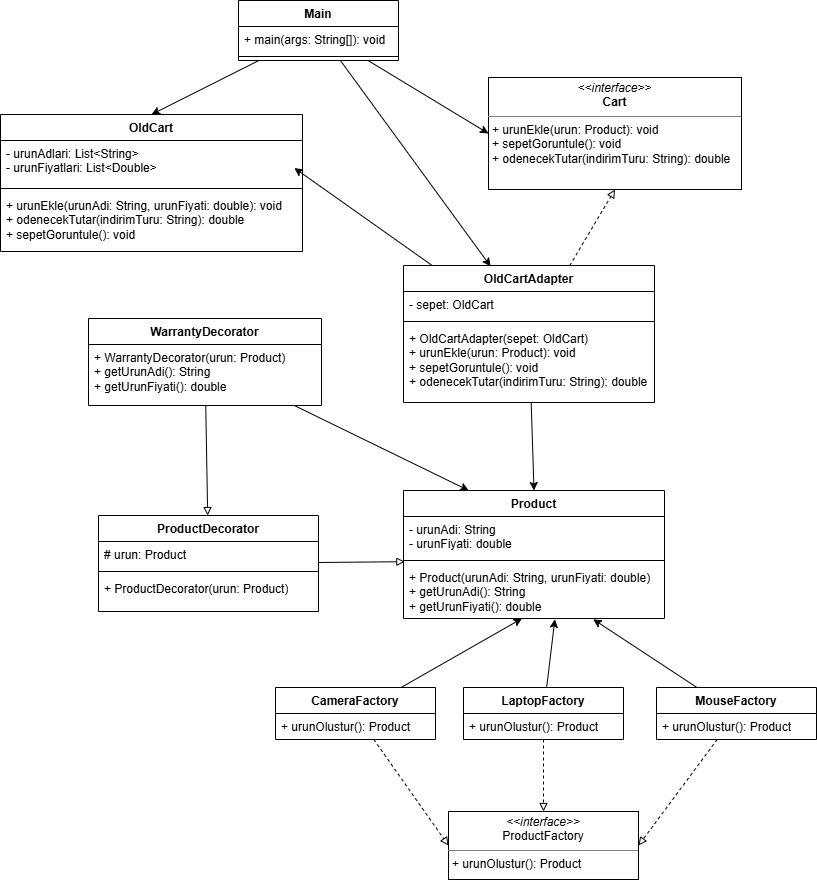

The diagram above was exported from draw.io. Its source (the exported page's mxGraphModel, read from the mxfile embedded in the PNG):
<mxGraphModel dx="1430" dy="1458" grid="0" gridSize="10" guides="1" tooltips="1" connect="1" arrows="1" fold="1" page="0" pageScale="1" pageWidth="827" pageHeight="1169" math="0" shadow="0">
  <root>
    <mxCell id="GRo72bPw2mMUMW6bkho3-0" />
    <mxCell id="GRo72bPw2mMUMW6bkho3-1" parent="GRo72bPw2mMUMW6bkho3-0" />
    <mxCell id="A4-zGrAQGLabfTqt7Rdu-59" edge="1" parent="GRo72bPw2mMUMW6bkho3-1" source="A4-zGrAQGLabfTqt7Rdu-0" style="rounded=0;orthogonalLoop=1;jettySize=auto;html=1;entryX=0;entryY=0.5;entryDx=0;entryDy=0;labelBackgroundColor=none;fontColor=default;" target="A4-zGrAQGLabfTqt7Rdu-4">
      <mxGeometry relative="1" as="geometry" />
    </mxCell>
    <mxCell id="A4-zGrAQGLabfTqt7Rdu-61" edge="1" parent="GRo72bPw2mMUMW6bkho3-1" source="A4-zGrAQGLabfTqt7Rdu-0" style="rounded=0;orthogonalLoop=1;jettySize=auto;html=1;entryX=0.5;entryY=0;entryDx=0;entryDy=0;labelBackgroundColor=none;fontColor=default;" target="A4-zGrAQGLabfTqt7Rdu-9">
      <mxGeometry relative="1" as="geometry" />
    </mxCell>
    <mxCell id="A4-zGrAQGLabfTqt7Rdu-0" parent="GRo72bPw2mMUMW6bkho3-1" style="swimlane;fontStyle=1;align=center;verticalAlign=top;childLayout=stackLayout;horizontal=1;startSize=26;horizontalStack=0;resizeParent=1;resizeParentMax=0;resizeLast=0;collapsible=1;marginBottom=0;whiteSpace=wrap;html=1;rounded=0;labelBackgroundColor=none;" value="Main" vertex="1">
      <mxGeometry height="60" width="160" x="-107" y="-410" as="geometry" />
    </mxCell>
    <mxCell id="A4-zGrAQGLabfTqt7Rdu-1" parent="A4-zGrAQGLabfTqt7Rdu-0" style="text;strokeColor=none;fillColor=none;align=left;verticalAlign=top;spacingLeft=4;spacingRight=4;overflow=hidden;rotatable=0;points=[[0,0.5],[1,0.5]];portConstraint=eastwest;whiteSpace=wrap;html=1;rounded=0;labelBackgroundColor=none;" value="+ main(args: String[]): void" vertex="1">
      <mxGeometry height="26" width="160" y="26" as="geometry" />
    </mxCell>
    <mxCell id="A4-zGrAQGLabfTqt7Rdu-2" parent="A4-zGrAQGLabfTqt7Rdu-0" style="line;strokeWidth=1;fillColor=none;align=left;verticalAlign=middle;spacingTop=-1;spacingLeft=3;spacingRight=3;rotatable=0;labelPosition=right;points=[];portConstraint=eastwest;rounded=0;labelBackgroundColor=none;" value="" vertex="1">
      <mxGeometry height="8" width="160" y="52" as="geometry" />
    </mxCell>
    <mxCell id="A4-zGrAQGLabfTqt7Rdu-4" parent="GRo72bPw2mMUMW6bkho3-1" style="verticalAlign=top;align=left;overflow=fill;html=1;whiteSpace=wrap;rounded=0;labelBackgroundColor=none;" value="&lt;p style=&quot;margin:0px;margin-top:4px;text-align:center;&quot;&gt;&lt;i&gt;&amp;lt;&amp;lt;interface&amp;gt;&amp;gt;&lt;/i&gt;&lt;br&gt;&lt;b&gt;Cart&lt;/b&gt;&lt;/p&gt;&lt;hr size=&quot;1&quot; style=&quot;border-style:solid;&quot;&gt;&lt;p style=&quot;margin:0px;margin-left:4px;&quot;&gt;+ urunEkle(urun: Product): void&lt;br&gt;+ sepetGoruntule(): void&lt;br&gt;+ odenecekTutar(indirimTuru: String): double&lt;/p&gt;&lt;p style=&quot;margin:0px;margin-left:4px;&quot;&gt;&lt;br&gt;&lt;/p&gt;" vertex="1">
      <mxGeometry height="112" width="253" x="143" y="-333" as="geometry" />
    </mxCell>
    <mxCell id="A4-zGrAQGLabfTqt7Rdu-48" edge="1" parent="GRo72bPw2mMUMW6bkho3-1" source="A4-zGrAQGLabfTqt7Rdu-5" style="rounded=0;orthogonalLoop=1;jettySize=auto;html=1;entryX=0.5;entryY=1;entryDx=0;entryDy=0;dashed=1;endArrow=block;endFill=0;labelBackgroundColor=none;fontColor=default;" target="A4-zGrAQGLabfTqt7Rdu-4">
      <mxGeometry relative="1" as="geometry" />
    </mxCell>
    <mxCell id="A4-zGrAQGLabfTqt7Rdu-50" edge="1" parent="GRo72bPw2mMUMW6bkho3-1" source="A4-zGrAQGLabfTqt7Rdu-5" style="rounded=0;orthogonalLoop=1;jettySize=auto;html=1;entryX=0.5;entryY=0;entryDx=0;entryDy=0;labelBackgroundColor=none;fontColor=default;" target="A4-zGrAQGLabfTqt7Rdu-13">
      <mxGeometry relative="1" as="geometry" />
    </mxCell>
    <mxCell id="A4-zGrAQGLabfTqt7Rdu-5" parent="GRo72bPw2mMUMW6bkho3-1" style="swimlane;fontStyle=1;align=center;verticalAlign=top;childLayout=stackLayout;horizontal=1;startSize=26;horizontalStack=0;resizeParent=1;resizeParentMax=0;resizeLast=0;collapsible=1;marginBottom=0;whiteSpace=wrap;html=1;rounded=0;labelBackgroundColor=none;" value="OldCartAdapter" vertex="1">
      <mxGeometry height="137" width="251" x="58" y="-145" as="geometry" />
    </mxCell>
    <mxCell id="A4-zGrAQGLabfTqt7Rdu-6" parent="A4-zGrAQGLabfTqt7Rdu-5" style="text;strokeColor=none;fillColor=none;align=left;verticalAlign=top;spacingLeft=4;spacingRight=4;overflow=hidden;rotatable=0;points=[[0,0.5],[1,0.5]];portConstraint=eastwest;whiteSpace=wrap;html=1;rounded=0;labelBackgroundColor=none;" value="- sepet: OldCart" vertex="1">
      <mxGeometry height="26" width="251" y="26" as="geometry" />
    </mxCell>
    <mxCell id="A4-zGrAQGLabfTqt7Rdu-7" parent="A4-zGrAQGLabfTqt7Rdu-5" style="line;strokeWidth=1;fillColor=none;align=left;verticalAlign=middle;spacingTop=-1;spacingLeft=3;spacingRight=3;rotatable=0;labelPosition=right;points=[];portConstraint=eastwest;rounded=0;labelBackgroundColor=none;" value="" vertex="1">
      <mxGeometry height="8" width="251" y="52" as="geometry" />
    </mxCell>
    <mxCell id="A4-zGrAQGLabfTqt7Rdu-8" parent="A4-zGrAQGLabfTqt7Rdu-5" style="text;strokeColor=none;fillColor=none;align=left;verticalAlign=top;spacingLeft=4;spacingRight=4;overflow=hidden;rotatable=0;points=[[0,0.5],[1,0.5]];portConstraint=eastwest;whiteSpace=wrap;html=1;rounded=0;labelBackgroundColor=none;" value="+ OldCartAdapter(sepet: OldCart)&lt;br&gt;+ urunEkle(urun: Product): void&lt;br&gt;+ sepetGoruntule(): void&lt;br&gt;+ odenecekTutar(indirimTuru: String): double" vertex="1">
      <mxGeometry height="77" width="251" y="60" as="geometry" />
    </mxCell>
    <mxCell id="A4-zGrAQGLabfTqt7Rdu-9" parent="GRo72bPw2mMUMW6bkho3-1" style="swimlane;fontStyle=1;align=center;verticalAlign=top;childLayout=stackLayout;horizontal=1;startSize=26;horizontalStack=0;resizeParent=1;resizeParentMax=0;resizeLast=0;collapsible=1;marginBottom=0;whiteSpace=wrap;html=1;rounded=0;labelBackgroundColor=none;" value="OldCart" vertex="1">
      <mxGeometry height="137" width="302" x="-345" y="-296" as="geometry" />
    </mxCell>
    <mxCell id="A4-zGrAQGLabfTqt7Rdu-10" parent="A4-zGrAQGLabfTqt7Rdu-9" style="text;strokeColor=none;fillColor=none;align=left;verticalAlign=top;spacingLeft=4;spacingRight=4;overflow=hidden;rotatable=0;points=[[0,0.5],[1,0.5]];portConstraint=eastwest;whiteSpace=wrap;html=1;rounded=0;labelBackgroundColor=none;" value="- urunAdlari: List&amp;lt;String&amp;gt;&lt;br&gt;- urunFiyatlari: List&amp;lt;Double&amp;gt;" vertex="1">
      <mxGeometry height="44" width="302" y="26" as="geometry" />
    </mxCell>
    <mxCell id="A4-zGrAQGLabfTqt7Rdu-11" parent="A4-zGrAQGLabfTqt7Rdu-9" style="line;strokeWidth=1;fillColor=none;align=left;verticalAlign=middle;spacingTop=-1;spacingLeft=3;spacingRight=3;rotatable=0;labelPosition=right;points=[];portConstraint=eastwest;rounded=0;labelBackgroundColor=none;" value="" vertex="1">
      <mxGeometry height="8" width="302" y="70" as="geometry" />
    </mxCell>
    <mxCell id="A4-zGrAQGLabfTqt7Rdu-12" parent="A4-zGrAQGLabfTqt7Rdu-9" style="text;strokeColor=none;fillColor=none;align=left;verticalAlign=top;spacingLeft=4;spacingRight=4;overflow=hidden;rotatable=0;points=[[0,0.5],[1,0.5]];portConstraint=eastwest;whiteSpace=wrap;html=1;rounded=0;labelBackgroundColor=none;" value="+ urunEkle(urunAdi: String, urunFiyati: double): void&lt;br&gt;+ odenecekTutar(indirimTuru: String): double&lt;br&gt;+ sepetGoruntule(): void" vertex="1">
      <mxGeometry height="59" width="302" y="78" as="geometry" />
    </mxCell>
    <mxCell id="A4-zGrAQGLabfTqt7Rdu-13" parent="GRo72bPw2mMUMW6bkho3-1" style="swimlane;fontStyle=1;align=center;verticalAlign=top;childLayout=stackLayout;horizontal=1;startSize=26;horizontalStack=0;resizeParent=1;resizeParentMax=0;resizeLast=0;collapsible=1;marginBottom=0;whiteSpace=wrap;html=1;rounded=0;labelBackgroundColor=none;" value="Product" vertex="1">
      <mxGeometry height="128" width="261" x="58" y="80" as="geometry" />
    </mxCell>
    <mxCell id="A4-zGrAQGLabfTqt7Rdu-14" parent="A4-zGrAQGLabfTqt7Rdu-13" style="text;strokeColor=none;fillColor=none;align=left;verticalAlign=top;spacingLeft=4;spacingRight=4;overflow=hidden;rotatable=0;points=[[0,0.5],[1,0.5]];portConstraint=eastwest;whiteSpace=wrap;html=1;rounded=0;labelBackgroundColor=none;" value="- urunAdi: String&lt;br&gt;- urunFiyati: double" vertex="1">
      <mxGeometry height="40" width="261" y="26" as="geometry" />
    </mxCell>
    <mxCell id="A4-zGrAQGLabfTqt7Rdu-15" parent="A4-zGrAQGLabfTqt7Rdu-13" style="line;strokeWidth=1;fillColor=none;align=left;verticalAlign=middle;spacingTop=-1;spacingLeft=3;spacingRight=3;rotatable=0;labelPosition=right;points=[];portConstraint=eastwest;rounded=0;labelBackgroundColor=none;" value="" vertex="1">
      <mxGeometry height="8" width="261" y="66" as="geometry" />
    </mxCell>
    <mxCell id="A4-zGrAQGLabfTqt7Rdu-16" parent="A4-zGrAQGLabfTqt7Rdu-13" style="text;strokeColor=none;fillColor=none;align=left;verticalAlign=top;spacingLeft=4;spacingRight=4;overflow=hidden;rotatable=0;points=[[0,0.5],[1,0.5]];portConstraint=eastwest;whiteSpace=wrap;html=1;rounded=0;labelBackgroundColor=none;" value="+ Product(urunAdi: String, urunFiyati: double)&lt;br&gt;+ getUrunAdi(): String&lt;br&gt;+ getUrunFiyati(): double" vertex="1">
      <mxGeometry height="54" width="261" y="74" as="geometry" />
    </mxCell>
    <mxCell id="A4-zGrAQGLabfTqt7Rdu-17" parent="GRo72bPw2mMUMW6bkho3-1" style="swimlane;fontStyle=1;align=center;verticalAlign=top;childLayout=stackLayout;horizontal=1;startSize=26;horizontalStack=0;resizeParent=1;resizeParentMax=0;resizeLast=0;collapsible=1;marginBottom=0;whiteSpace=wrap;html=1;rounded=0;labelBackgroundColor=none;" value="ProductDecorator" vertex="1">
      <mxGeometry height="96" width="220" x="-247" y="105" as="geometry" />
    </mxCell>
    <mxCell id="A4-zGrAQGLabfTqt7Rdu-18" parent="A4-zGrAQGLabfTqt7Rdu-17" style="text;strokeColor=none;fillColor=none;align=left;verticalAlign=top;spacingLeft=4;spacingRight=4;overflow=hidden;rotatable=0;points=[[0,0.5],[1,0.5]];portConstraint=eastwest;whiteSpace=wrap;html=1;rounded=0;labelBackgroundColor=none;" value="# urun: Product" vertex="1">
      <mxGeometry height="26" width="220" y="26" as="geometry" />
    </mxCell>
    <mxCell id="A4-zGrAQGLabfTqt7Rdu-19" parent="A4-zGrAQGLabfTqt7Rdu-17" style="line;strokeWidth=1;fillColor=none;align=left;verticalAlign=middle;spacingTop=-1;spacingLeft=3;spacingRight=3;rotatable=0;labelPosition=right;points=[];portConstraint=eastwest;rounded=0;labelBackgroundColor=none;" value="" vertex="1">
      <mxGeometry height="8" width="220" y="52" as="geometry" />
    </mxCell>
    <mxCell id="A4-zGrAQGLabfTqt7Rdu-20" parent="A4-zGrAQGLabfTqt7Rdu-17" style="text;strokeColor=none;fillColor=none;align=left;verticalAlign=top;spacingLeft=4;spacingRight=4;overflow=hidden;rotatable=0;points=[[0,0.5],[1,0.5]];portConstraint=eastwest;whiteSpace=wrap;html=1;rounded=0;labelBackgroundColor=none;" value="+ ProductDecorator(urun: Product)" vertex="1">
      <mxGeometry height="36" width="220" y="60" as="geometry" />
    </mxCell>
    <mxCell id="A4-zGrAQGLabfTqt7Rdu-58" edge="1" parent="GRo72bPw2mMUMW6bkho3-1" source="A4-zGrAQGLabfTqt7Rdu-21" style="rounded=0;orthogonalLoop=1;jettySize=auto;html=1;entryX=0.25;entryY=0;entryDx=0;entryDy=0;labelBackgroundColor=none;fontColor=default;" target="A4-zGrAQGLabfTqt7Rdu-13">
      <mxGeometry relative="1" as="geometry" />
    </mxCell>
    <mxCell id="j6KZ9Qn86xA5R9C0T9Fj-3" edge="1" parent="GRo72bPw2mMUMW6bkho3-1" source="A4-zGrAQGLabfTqt7Rdu-21" style="rounded=0;orthogonalLoop=1;jettySize=auto;html=1;endArrow=block;endFill=0;labelBackgroundColor=none;fontColor=default;" target="A4-zGrAQGLabfTqt7Rdu-17">
      <mxGeometry relative="1" as="geometry" />
    </mxCell>
    <mxCell id="A4-zGrAQGLabfTqt7Rdu-21" parent="GRo72bPw2mMUMW6bkho3-1" style="swimlane;fontStyle=1;align=center;verticalAlign=top;childLayout=stackLayout;horizontal=1;startSize=26;horizontalStack=0;resizeParent=1;resizeParentMax=0;resizeLast=0;collapsible=1;marginBottom=0;whiteSpace=wrap;html=1;rounded=0;labelBackgroundColor=none;" value="WarrantyDecorator" vertex="1">
      <mxGeometry height="87" width="233" x="-257" y="-92" as="geometry" />
    </mxCell>
    <mxCell id="A4-zGrAQGLabfTqt7Rdu-22" parent="A4-zGrAQGLabfTqt7Rdu-21" style="text;strokeColor=none;fillColor=none;align=left;verticalAlign=top;spacingLeft=4;spacingRight=4;overflow=hidden;rotatable=0;points=[[0,0.5],[1,0.5]];portConstraint=eastwest;whiteSpace=wrap;html=1;rounded=0;labelBackgroundColor=none;" value="+ WarrantyDecorator(urun: Product)&lt;br&gt;+ getUrunAdi(): String&lt;br&gt;+ getUrunFiyati(): double" vertex="1">
      <mxGeometry height="61" width="233" y="26" as="geometry" />
    </mxCell>
    <mxCell id="A4-zGrAQGLabfTqt7Rdu-25" parent="GRo72bPw2mMUMW6bkho3-1" style="verticalAlign=top;align=left;overflow=fill;html=1;whiteSpace=wrap;rounded=0;labelBackgroundColor=none;" value="&lt;p style=&quot;margin:0px;margin-top:4px;text-align:center;&quot;&gt;&lt;i&gt;&amp;lt;&amp;lt;interface&amp;gt;&amp;gt;&lt;/i&gt;&lt;br&gt;ProductFactory&lt;/p&gt;&lt;hr size=&quot;1&quot; style=&quot;border-style:solid;&quot;&gt;&lt;p style=&quot;margin:0px;margin-left:4px;&quot;&gt;+ urunOlustur(): Product&lt;/p&gt;&lt;p style=&quot;margin:0px;margin-left:4px;&quot;&gt;&lt;br&gt;&lt;/p&gt;" vertex="1">
      <mxGeometry height="68" width="190" x="103" y="401" as="geometry" />
    </mxCell>
    <mxCell id="j6KZ9Qn86xA5R9C0T9Fj-1" edge="1" parent="GRo72bPw2mMUMW6bkho3-1" source="A4-zGrAQGLabfTqt7Rdu-26" style="rounded=0;orthogonalLoop=1;jettySize=auto;html=1;entryX=0.5;entryY=0;entryDx=0;entryDy=0;dashed=1;endArrow=block;endFill=0;labelBackgroundColor=none;fontColor=default;" target="A4-zGrAQGLabfTqt7Rdu-25">
      <mxGeometry relative="1" as="geometry" />
    </mxCell>
    <mxCell id="A4-zGrAQGLabfTqt7Rdu-26" parent="GRo72bPw2mMUMW6bkho3-1" style="swimlane;fontStyle=1;align=center;verticalAlign=top;childLayout=stackLayout;horizontal=1;startSize=26;horizontalStack=0;resizeParent=1;resizeParentMax=0;resizeLast=0;collapsible=1;marginBottom=0;whiteSpace=wrap;html=1;rounded=0;labelBackgroundColor=none;" value="LaptopFactory" vertex="1">
      <mxGeometry height="52" width="160" x="118" y="277" as="geometry" />
    </mxCell>
    <mxCell id="A4-zGrAQGLabfTqt7Rdu-27" parent="A4-zGrAQGLabfTqt7Rdu-26" style="text;strokeColor=none;fillColor=none;align=left;verticalAlign=top;spacingLeft=4;spacingRight=4;overflow=hidden;rotatable=0;points=[[0,0.5],[1,0.5]];portConstraint=eastwest;whiteSpace=wrap;html=1;rounded=0;labelBackgroundColor=none;" value="+ urunOlustur(): Product" vertex="1">
      <mxGeometry height="26" width="160" y="26" as="geometry" />
    </mxCell>
    <mxCell id="A4-zGrAQGLabfTqt7Rdu-44" edge="1" parent="GRo72bPw2mMUMW6bkho3-1" source="A4-zGrAQGLabfTqt7Rdu-30" style="rounded=0;orthogonalLoop=1;jettySize=auto;html=1;entryX=0;entryY=0.5;entryDx=0;entryDy=0;dashed=1;endArrow=block;endFill=0;labelBackgroundColor=none;fontColor=default;" target="A4-zGrAQGLabfTqt7Rdu-25">
      <mxGeometry relative="1" as="geometry" />
    </mxCell>
    <mxCell id="A4-zGrAQGLabfTqt7Rdu-30" parent="GRo72bPw2mMUMW6bkho3-1" style="swimlane;fontStyle=1;align=center;verticalAlign=top;childLayout=stackLayout;horizontal=1;startSize=26;horizontalStack=0;resizeParent=1;resizeParentMax=0;resizeLast=0;collapsible=1;marginBottom=0;whiteSpace=wrap;html=1;rounded=0;labelBackgroundColor=none;" value="CameraFactory" vertex="1">
      <mxGeometry height="52" width="160" x="-70" y="277" as="geometry" />
    </mxCell>
    <mxCell id="A4-zGrAQGLabfTqt7Rdu-31" parent="A4-zGrAQGLabfTqt7Rdu-30" style="text;strokeColor=none;fillColor=none;align=left;verticalAlign=top;spacingLeft=4;spacingRight=4;overflow=hidden;rotatable=0;points=[[0,0.5],[1,0.5]];portConstraint=eastwest;whiteSpace=wrap;html=1;rounded=0;labelBackgroundColor=none;" value="+ urunOlustur(): Product" vertex="1">
      <mxGeometry height="26" width="160" y="26" as="geometry" />
    </mxCell>
    <mxCell id="A4-zGrAQGLabfTqt7Rdu-43" edge="1" parent="GRo72bPw2mMUMW6bkho3-1" source="A4-zGrAQGLabfTqt7Rdu-34" style="rounded=0;orthogonalLoop=1;jettySize=auto;html=1;entryX=1;entryY=0.5;entryDx=0;entryDy=0;dashed=1;endArrow=block;endFill=0;labelBackgroundColor=none;fontColor=default;" target="A4-zGrAQGLabfTqt7Rdu-25">
      <mxGeometry relative="1" as="geometry" />
    </mxCell>
    <mxCell id="A4-zGrAQGLabfTqt7Rdu-34" parent="GRo72bPw2mMUMW6bkho3-1" style="swimlane;fontStyle=1;align=center;verticalAlign=top;childLayout=stackLayout;horizontal=1;startSize=26;horizontalStack=0;resizeParent=1;resizeParentMax=0;resizeLast=0;collapsible=1;marginBottom=0;whiteSpace=wrap;html=1;rounded=0;labelBackgroundColor=none;" value="MouseFactory" vertex="1">
      <mxGeometry height="52" width="160" x="311" y="277" as="geometry">
        <mxRectangle height="26" width="111" x="200" y="780" as="alternateBounds" />
      </mxGeometry>
    </mxCell>
    <mxCell id="A4-zGrAQGLabfTqt7Rdu-35" parent="A4-zGrAQGLabfTqt7Rdu-34" style="text;strokeColor=none;fillColor=none;align=left;verticalAlign=top;spacingLeft=4;spacingRight=4;overflow=hidden;rotatable=0;points=[[0,0.5],[1,0.5]];portConstraint=eastwest;whiteSpace=wrap;html=1;rounded=0;labelBackgroundColor=none;" value="+ urunOlustur(): Product" vertex="1">
      <mxGeometry height="26" width="160" y="26" as="geometry" />
    </mxCell>
    <mxCell id="A4-zGrAQGLabfTqt7Rdu-53" edge="1" parent="GRo72bPw2mMUMW6bkho3-1" source="A4-zGrAQGLabfTqt7Rdu-34" style="rounded=0;orthogonalLoop=1;jettySize=auto;html=1;entryX=0.727;entryY=1.015;entryDx=0;entryDy=0;entryPerimeter=0;labelBackgroundColor=none;fontColor=default;" target="A4-zGrAQGLabfTqt7Rdu-16">
      <mxGeometry relative="1" as="geometry" />
    </mxCell>
    <mxCell id="A4-zGrAQGLabfTqt7Rdu-54" edge="1" parent="GRo72bPw2mMUMW6bkho3-1" source="A4-zGrAQGLabfTqt7Rdu-30" style="rounded=0;orthogonalLoop=1;jettySize=auto;html=1;entryX=0.454;entryY=1;entryDx=0;entryDy=0;entryPerimeter=0;labelBackgroundColor=none;fontColor=default;" target="A4-zGrAQGLabfTqt7Rdu-16">
      <mxGeometry relative="1" as="geometry" />
    </mxCell>
    <mxCell id="A4-zGrAQGLabfTqt7Rdu-55" edge="1" parent="GRo72bPw2mMUMW6bkho3-1" source="A4-zGrAQGLabfTqt7Rdu-26" style="rounded=0;orthogonalLoop=1;jettySize=auto;html=1;entryX=0.58;entryY=1.015;entryDx=0;entryDy=0;entryPerimeter=0;labelBackgroundColor=none;fontColor=default;" target="A4-zGrAQGLabfTqt7Rdu-16">
      <mxGeometry relative="1" as="geometry" />
    </mxCell>
    <mxCell id="A4-zGrAQGLabfTqt7Rdu-60" edge="1" parent="GRo72bPw2mMUMW6bkho3-1" source="A4-zGrAQGLabfTqt7Rdu-0" style="rounded=0;orthogonalLoop=1;jettySize=auto;html=1;entryX=0.347;entryY=0.006;entryDx=0;entryDy=0;entryPerimeter=0;labelBackgroundColor=none;fontColor=default;" target="A4-zGrAQGLabfTqt7Rdu-5">
      <mxGeometry relative="1" as="geometry" />
    </mxCell>
    <mxCell id="j6KZ9Qn86xA5R9C0T9Fj-0" edge="1" parent="GRo72bPw2mMUMW6bkho3-1" source="A4-zGrAQGLabfTqt7Rdu-5" style="rounded=0;orthogonalLoop=1;jettySize=auto;html=1;entryX=0.973;entryY=0.625;entryDx=0;entryDy=0;entryPerimeter=0;labelBackgroundColor=none;fontColor=default;" target="A4-zGrAQGLabfTqt7Rdu-10">
      <mxGeometry relative="1" as="geometry" />
    </mxCell>
    <mxCell id="j6KZ9Qn86xA5R9C0T9Fj-2" edge="1" parent="GRo72bPw2mMUMW6bkho3-1" source="A4-zGrAQGLabfTqt7Rdu-17" style="rounded=0;orthogonalLoop=1;jettySize=auto;html=1;entryX=0.005;entryY=-0.052;entryDx=0;entryDy=0;entryPerimeter=0;endArrow=block;endFill=0;labelBackgroundColor=none;fontColor=default;" target="A4-zGrAQGLabfTqt7Rdu-16">
      <mxGeometry relative="1" as="geometry" />
    </mxCell>
  </root>
</mxGraphModel>